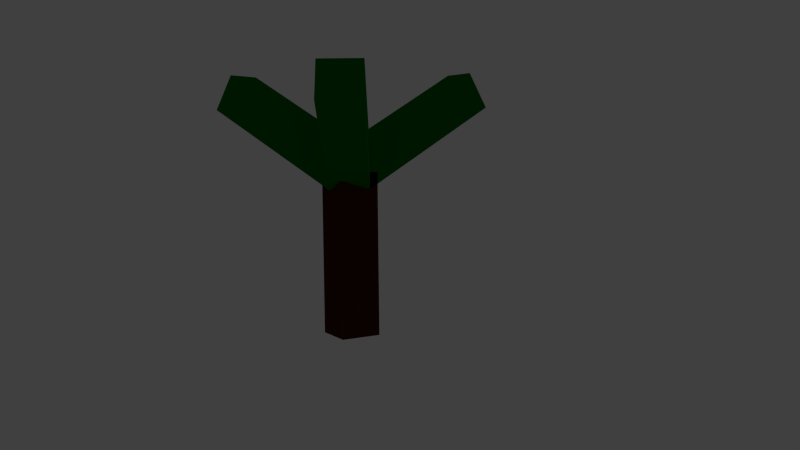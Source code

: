 # Source: mw-tree.blend  (saved by Blender 2.72.0; exported with 4.5.12 LTS)
import bpy
from mathutils import Matrix  # noqa: F401  (used for matrix-valued properties, if any)

bpy.ops.wm.read_factory_settings(use_empty=True)
scene = bpy.context.scene
scene.name = 'Scene'

# ---- collections
col_collection_1 = bpy.data.collections.new('Collection 1'); scene.collection.children.link(col_collection_1)

# ---- materials (node trees are filled in below, after node groups)
mat_baumkrone = bpy.data.materials.new('Baumkrone')
mat_baumkrone.alpha_threshold = 0.0
mat_baumkrone.roughness = 0.5
mat_material_002 = bpy.data.materials.new('Material.002')
mat_material_002.alpha_threshold = 0.0
mat_material_002.roughness = 0.5

# ---- material node trees
mat_baumkrone.use_nodes = True; mat_baumkrone.node_tree.nodes.clear()
_N = mat_baumkrone.node_tree.nodes; _L = mat_baumkrone.node_tree.links
n0 = _N.new('ShaderNodeOutputMaterial'); n0.name = 'Material Output'; n0.location = (300, 300)
n1 = _N.new('ShaderNodeBsdfDiffuse'); n1.name = 'Diffuse BSDF'; n1.location = (100, 300)
n1.inputs[0].default_value = (0.0, 0.1626, 0.003335, 1.0)
_L.new(n1.outputs[0], n0.inputs[0])
n0.is_active_output = True
mat_material_002.use_nodes = True; mat_material_002.node_tree.nodes.clear()
_N = mat_material_002.node_tree.nodes; _L = mat_material_002.node_tree.links
n0 = _N.new('ShaderNodeOutputMaterial'); n0.name = 'Material Output'; n0.location = (300, 300)
n1 = _N.new('ShaderNodeBsdfDiffuse'); n1.name = 'Diffuse BSDF'; n1.location = (100, 300)
n1.inputs[0].default_value = (0.06072, 0.01491, 0.003581, 1.0)
_L.new(n1.outputs[0], n0.inputs[0])
n0.is_active_output = True

# ---- world
world_world = bpy.data.worlds.new('World'); scene.world = world_world
world_world.color = (0.05088, 0.05088, 0.05088)
world_world.use_sun_shadow = False
world_world.sun_shadow_jitter_overblur = 0.0
world_world.cycles.sampling_method = 'MANUAL'
world_world.cycles.sample_map_resolution = 256

# ---- cameras
cam_camera = bpy.data.cameras.new('Camera')
cam_camera.clip_end = 100.0
cam_camera.lens = 35.0
cam_camera.sensor_width = 32.0
cam_camera.sensor_height = 18.0
cam_camera.ortho_scale = 7.314
cam_camera.dof.focus_distance = 0.0

# ---- lights
light_lamp = bpy.data.lights.new('Lamp', 'POINT')
light_lamp.transmission_factor = 0.0
light_lamp.cutoff_distance = 30.0
light_lamp.energy = 100.0
light_lamp.shadow_buffer_clip_start = 1.001
light_lamp.shadow_soft_size = 0.1
light_lamp.shadow_maximum_resolution = 0.006
light_lamp.use_absolute_resolution = True
light_lamp.cycles.use_multiple_importance_sampling = False

# ---- meshes
me_cube_007 = bpy.data.meshes.new('Cube.007')
me_cube_007.from_pydata([(-1.0, -1.0, 0.0), (-1.0, 1.0, 0.0), (1.0, 1.0, 0.0), (1.0, -1.0, 0.0), (-1.0, -1.0, 2.0), (-1.0, 1.0, 2.0), (1.0, 1.0, 2.0), (1.0, -1.0, 2.0)], [], [(4, 5, 1, 0), (5, 6, 2, 1), (6, 7, 3, 2), (7, 4, 0, 3), (0, 1, 2, 3), (7, 6, 5, 4)])
me_cube_007.materials.append(mat_baumkrone)
me_cube_007.use_remesh_preserve_volume = False
me_cube_007.use_remesh_preserve_attributes = False
me_cube_007.use_mirror_vertex_groups = False
me_cube_007.update()
me_cube_006 = bpy.data.meshes.new('Cube.006')
me_cube_006.from_pydata([(-1.0, -1.0, 0.0), (-1.0, 1.0, 0.0), (1.0, 1.0, 0.0), (1.0, -1.0, 0.0), (-1.0, -1.0, 2.0), (-1.0, 1.0, 2.0), (1.0, 1.0, 2.0), (1.0, -1.0, 2.0)], [], [(4, 5, 1, 0), (5, 6, 2, 1), (6, 7, 3, 2), (7, 4, 0, 3), (0, 1, 2, 3), (7, 6, 5, 4)])
me_cube_006.materials.append(mat_baumkrone)
me_cube_006.use_remesh_preserve_volume = False
me_cube_006.use_remesh_preserve_attributes = False
me_cube_006.use_mirror_vertex_groups = False
me_cube_006.update()
me_cube_005 = bpy.data.meshes.new('Cube.005')
me_cube_005.from_pydata([(-1.0, -1.0, 0.0), (-1.0, 1.0, 0.0), (1.0, 1.0, 0.0), (1.0, -1.0, 0.0), (-1.0, -1.0, 2.0), (-1.0, 1.0, 2.0), (1.0, 1.0, 2.0), (1.0, -1.0, 2.0)], [], [(4, 5, 1, 0), (5, 6, 2, 1), (6, 7, 3, 2), (7, 4, 0, 3), (0, 1, 2, 3), (7, 6, 5, 4)])
me_cube_005.materials.append(mat_baumkrone)
me_cube_005.use_remesh_preserve_volume = False
me_cube_005.use_remesh_preserve_attributes = False
me_cube_005.use_mirror_vertex_groups = False
me_cube_005.update()
me_cube_001 = bpy.data.meshes.new('Cube.001')
me_cube_001.from_pydata([(-1.0, -1.0, 0.0), (-1.0, 1.0, 0.0), (1.0, 1.0, 0.0), (1.0, -1.0, 0.0), (-1.0, -1.0, 2.0), (-1.0, 1.0, 2.0), (1.0, 1.0, 2.0), (1.0, -1.0, 2.0)], [], [(4, 5, 1, 0), (5, 6, 2, 1), (6, 7, 3, 2), (7, 4, 0, 3), (0, 1, 2, 3), (7, 6, 5, 4)])
me_cube_001.materials.append(mat_material_002)
me_cube_001.use_remesh_preserve_volume = False
me_cube_001.use_remesh_preserve_attributes = False
me_cube_001.use_mirror_vertex_groups = False
me_cube_001.update()

# ---- objects
ob_cube_003 = bpy.data.objects.new('Cube.003', me_cube_007)
ob_cube_002 = bpy.data.objects.new('Cube.002', me_cube_006)
ob_cube_001 = bpy.data.objects.new('Cube.001', me_cube_005)
ob_cube = bpy.data.objects.new('Cube', me_cube_001)
ob_lamp = bpy.data.objects.new('Lamp', light_lamp)
ob_camera = bpy.data.objects.new('Camera', cam_camera)

# ---- transforms, parenting, visibility, modifiers, constraints
ob_cube_003.location = (0.0, 0.0, 8.0)
ob_cube_003.rotation_euler = (0.0, 1.047, -2.094)
ob_cube_003.scale = (1.0, 1.0, 4.0)
ob_cube_003.lineart.crease_threshold = 0.0
ob_cube_002.location = (0.0, 0.0, 8.0)
ob_cube_002.rotation_euler = (0.0, 1.047, 2.094)
ob_cube_002.scale = (1.0, 1.0, 4.0)
ob_cube_002.lineart.crease_threshold = 0.0
ob_cube_001.location = (0.0, 0.0, 8.0)
ob_cube_001.rotation_euler = (0.0, 1.047, 0.0)
ob_cube_001.scale = (1.0, 1.0, 4.0)
ob_cube_001.lineart.crease_threshold = 0.0
ob_cube.location = (0.0, 0.0, 0.0)
ob_cube.scale = (1.0, 1.0, 4.0)
ob_cube.lineart.crease_threshold = 0.0
ob_lamp.location = (4.076, 1.005, 5.904)
ob_lamp.rotation_euler = (0.6503, 0.05522, 1.866)
ob_lamp.lock_rotations_4d = False
ob_lamp.empty_display_type = 'ARROWS'
ob_lamp.color = (0.0, 0.0, 0.0, 0.0)
ob_lamp.lineart.crease_threshold = 0.0
ob_camera.location = (-19.45, -37.98, 9.558)
ob_camera.rotation_euler = (1.473, 0.009434, 5.752)
ob_camera.lock_rotations_4d = False
ob_camera.empty_display_type = 'ARROWS'
ob_camera.color = (0.0, 0.0, 0.0, 0.0)
ob_camera.display_type = 'WIRE'
ob_camera.lineart.crease_threshold = 0.0

# ---- collection membership
col_collection_1.objects.link(ob_cube_003)
col_collection_1.objects.link(ob_cube_002)
col_collection_1.objects.link(ob_cube_001)
col_collection_1.objects.link(ob_cube)
col_collection_1.objects.link(ob_lamp)
col_collection_1.objects.link(ob_camera)

# ---- scene / render settings (as saved in the file)
scene.camera = ob_camera
scene.frame_start = 1; scene.frame_end = 250; scene.frame_set(1)
scene.render.engine = 'CYCLES'
scene.render.resolution_percentage = 50
scene.render.dither_intensity = 0.0
scene.cycles.use_denoising = False
scene.cycles.samples = 10
scene.cycles.sampling_pattern = 'TABULATED_SOBOL'
scene.cycles.light_sampling_threshold = 0.0
scene.cycles.use_adaptive_sampling = False
scene.cycles.use_light_tree = False
scene.cycles.blur_glossy = 0.0
scene.cycles.pixel_filter_type = 'GAUSSIAN'
scene.cycles.sample_clamp_indirect = 0.0
scene.view_settings.view_transform = 'Standard'
bpy.context.view_layer.update()
